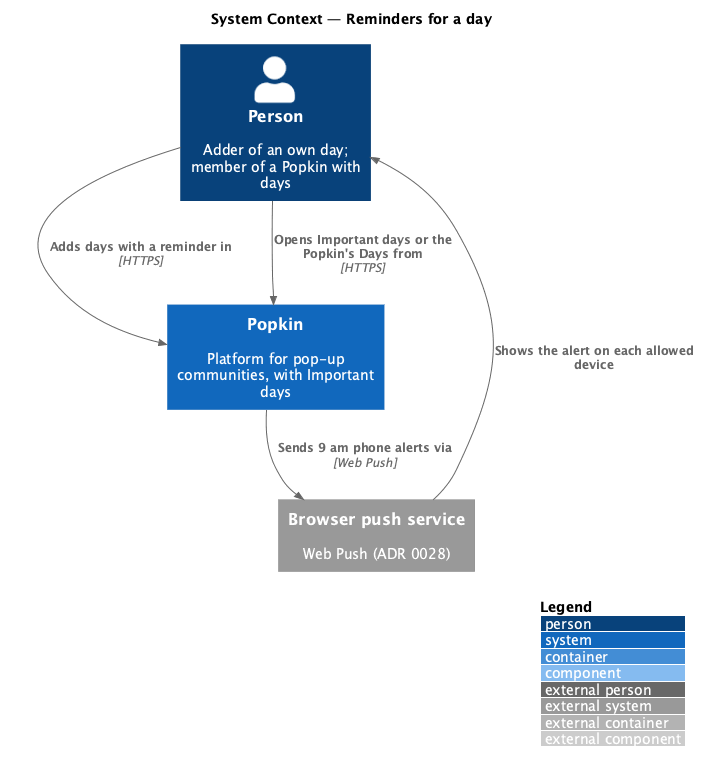

The diagram above was rendered by PlantUML. Its source (embedded in the PNG):
@startuml
!include <C4/C4_Component>
LAYOUT_WITH_LEGEND()
title System Context — Reminders for a day

Person(person, "Person", "Adder of an own day; member of a Popkin with days")
System(popkin, "Popkin", "Platform for pop-up communities, with Important days")
System_Ext(push, "Browser push service", "Web Push (ADR 0028)")
Rel(person, popkin, "Adds days with a reminder in", "HTTPS")
Rel(popkin, push, "Sends 9 am phone alerts via", "Web Push")
Rel(push, person, "Shows the alert on each allowed device")
Rel(person, popkin, "Opens Important days or the Popkin's Days from", "HTTPS")
@enduml